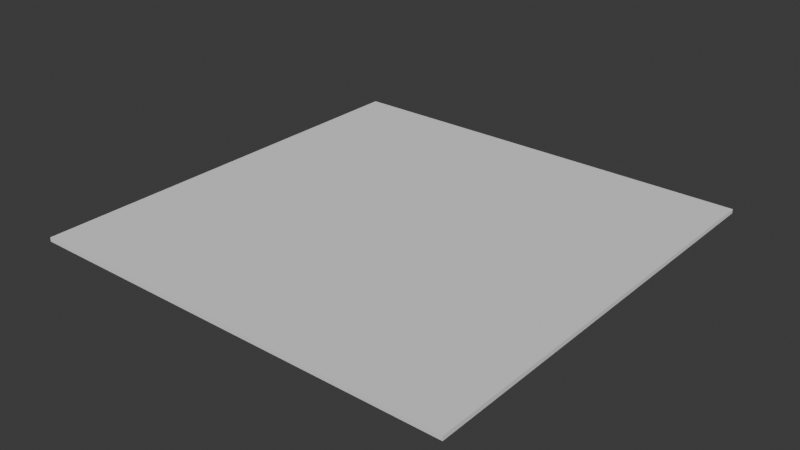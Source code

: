 # Source: Roof_01.blend  (saved by Blender 5.1.29; exported with 4.5.12 LTS)
import bpy
from mathutils import Matrix  # noqa: F401  (used for matrix-valued properties, if any)

bpy.ops.wm.read_factory_settings(use_empty=True)
scene = bpy.context.scene
scene.name = 'Scene'

# ---- collections
col_collection = bpy.data.collections.new('Collection'); scene.collection.children.link(col_collection)

# ---- world
world_world = bpy.data.worlds.new('World'); scene.world = world_world
world_world.use_nodes = True; world_world.node_tree.nodes.clear()
_N = world_world.node_tree.nodes; _L = world_world.node_tree.links
n0 = _N.new('ShaderNodeOutputWorld'); n0.name = 'World Output'; n0.location = (200, 100)
n1 = _N.new('ShaderNodeBackground'); n1.name = 'Background'; n1.location = (-200, 100)
n1.inputs[0].default_value = (0.05088, 0.05088, 0.05088, 1.0)
_L.new(n1.outputs[0], n0.inputs[0])
n0.is_active_output = True
world_world.color = (0.05088, 0.05088, 0.05088)
world_world.sun_shadow_jitter_overblur = 0.0

# ---- meshes
me_plane = bpy.data.meshes.new('Plane')
me_plane.from_pydata([(0.0, 0.0, 0.0), (10.0, 0.0, 0.0), (0.0, 10.0, 0.0), (10.0, 10.0, 0.0), (9.126, 0.0, 0.0), (0.8745, 0.0, 0.0), (8.094, 0.0, 0.0), (7.063, 0.0, 0.0), (6.031, 0.0, 0.0), (5.0, 0.0, 0.0), (3.969, 0.0, 0.0), (2.937, 0.0, 0.0), (1.906, 0.0, 0.0), (0.8745, 10.0, 0.0), (9.126, 10.0, 0.0), (1.906, 10.0, 0.0), (2.937, 10.0, 0.0), (3.969, 10.0, 0.0), (5.0, 10.0, 0.0), (6.031, 10.0, 0.0), (7.063, 10.0, 0.0), (8.094, 10.0, 0.0), (0.0, 0.8663, 0.0), (0.0, 9.134, 0.0), (0.0, 1.9, 0.0), (0.0, 2.933, 0.0), (0.0, 3.967, 0.0), (0.0, 5.0, 0.0), (0.0, 6.033, 0.0), (0.0, 7.067, 0.0), (0.0, 8.1, 0.0), (10.0, 9.134, 0.0), (10.0, 0.8663, 0.0), (10.0, 8.1, 0.0), (10.0, 7.067, 0.0), (10.0, 6.033, 0.0), (10.0, 5.0, 0.0), (10.0, 3.967, 0.0), (10.0, 2.933, 0.0), (10.0, 1.9, 0.0), (9.126, 0.8663, 0.0), (9.126, 9.134, 0.0), (9.126, 1.9, 0.0), (9.126, 2.933, 0.0), (9.126, 3.967, 0.0), (9.126, 5.0, 0.0), (9.126, 6.033, 0.0), (9.126, 7.067, 0.0), (9.126, 8.1, 0.0), (0.8745, 9.134, 0.0), (0.8745, 0.8663, 0.0), (0.8745, 8.1, 0.0), (0.8745, 7.067, 0.0), (0.8745, 6.033, 0.0), (0.8745, 5.0, 0.0), (0.8745, 3.967, 0.0), (0.8745, 2.933, 0.0), (0.8745, 1.9, 0.0), (8.094, 9.134, 0.0), (8.094, 0.8663, 0.0), (8.094, 8.1, 0.0), (8.094, 7.067, 0.0), (8.094, 6.033, 0.0), (8.094, 5.0, 0.0), (8.094, 3.967, 0.0), (8.094, 2.933, 0.0), (8.094, 1.9, 0.0), (7.063, 9.134, 0.0), (7.063, 0.8663, 0.0), (7.063, 8.1, 0.0), (7.063, 7.067, 0.0), (7.063, 6.033, 0.0), (7.063, 5.0, 0.0), (7.063, 3.967, 0.0), (7.063, 2.933, 0.0), (7.063, 1.9, 0.0), (6.031, 9.134, 0.0), (6.031, 0.8663, 0.0), (6.031, 8.1, 0.0), (6.031, 7.067, 0.0), (6.031, 6.033, 0.0), (6.031, 5.0, 0.0), (6.031, 3.967, 0.0), (6.031, 2.933, 0.0), (6.031, 1.9, 0.0), (5.0, 9.134, 0.0), (5.0, 0.8663, 0.0), (5.0, 8.1, 0.0), (5.0, 7.067, 0.0), (5.0, 6.033, 0.0), (5.0, 5.0, 0.0), (5.0, 3.967, 0.0), (5.0, 2.933, 0.0), (5.0, 1.9, 0.0), (3.969, 9.134, 0.0), (3.969, 0.8663, 0.0), (3.969, 8.1, 0.0), (3.969, 7.067, 0.0), (3.969, 6.033, 0.0), (3.969, 5.0, 0.0), (3.969, 3.967, 0.0), (3.969, 2.933, 0.0), (3.969, 1.9, 0.0), (2.937, 9.134, 0.0), (2.937, 0.8663, 0.0), (2.937, 8.1, 0.0), (2.937, 7.067, 0.0), (2.937, 6.033, 0.0), (2.937, 5.0, 0.0), (2.937, 3.967, 0.0), (2.937, 2.933, 0.0), (2.937, 1.9, 0.0), (1.906, 9.134, 0.0), (1.906, 0.8663, 0.0), (1.906, 8.1, 0.0), (1.906, 7.067, 0.0), (1.906, 6.033, 0.0), (1.906, 5.0, 0.0), (1.906, 3.967, 0.0), (1.906, 2.933, 0.0), (1.906, 1.9, 0.0), (0.07249, 0.0, 0.0), (0.07249, 10.0, 0.0), (0.07249, 9.134, 0.0), (0.07249, 8.1, 0.0), (0.07249, 7.067, 0.0), (0.07249, 6.033, 0.0), (0.07249, 5.0, 0.0), (0.07249, 3.967, 0.0), (0.07249, 2.933, 0.0), (0.07249, 1.9, 0.0), (0.07249, 0.8663, 0.0), (9.927, 0.0, 0.0), (9.927, 10.0, 0.0), (9.927, 9.134, 0.0), (9.927, 8.1, 0.0), (9.927, 7.067, 0.0), (9.927, 6.033, 0.0), (9.927, 5.0, 0.0), (9.927, 3.967, 0.0), (9.927, 2.933, 0.0), (9.927, 1.9, 0.0), (9.927, 0.8663, 0.0), (0.0, 0.09221, 0.0), (0.8745, 0.09221, 0.0), (9.126, 0.09221, 0.0), (10.0, 0.09221, 0.0), (8.094, 0.09221, 0.0), (1.906, 0.09221, 0.0), (7.063, 0.09221, 0.0), (6.031, 0.09221, 0.0), (5.0, 0.09221, 0.0), (3.969, 0.09221, 0.0), (2.937, 0.09221, 0.0), (0.07249, 0.09221, 0.0), (9.927, 0.09221, 0.0), (0.0, 9.842, 0.0), (0.8745, 9.842, 0.0), (9.126, 9.842, 0.0), (10.0, 9.842, 0.0), (8.094, 9.842, 0.0), (1.906, 9.842, 0.0), (7.063, 9.842, 0.0), (6.031, 9.842, 0.0), (5.0, 9.842, 0.0), (3.969, 9.842, 0.0), (2.937, 9.842, 0.0), (0.07249, 9.842, 0.0), (9.927, 9.842, 0.0), (0.0, 0.0, -0.01696), (10.0, 0.0, -0.01696), (0.0, 10.0, -0.01696), (10.0, 10.0, -0.01696), (9.126, 0.0, -0.01696), (0.8745, 0.0, -0.01696), (8.094, 0.0, -0.01696), (7.063, 0.0, -0.01696), (6.031, 0.0, -0.01696), (5.0, 0.0, -0.01696), (3.969, 0.0, -0.01696), (2.937, 0.0, -0.01696), (1.906, 0.0, -0.01696), (0.8745, 10.0, -0.01696), (9.126, 10.0, -0.01696), (1.906, 10.0, -0.01696), (2.937, 10.0, -0.01696), (3.969, 10.0, -0.01696), (5.0, 10.0, -0.01696), (6.031, 10.0, -0.01696), (7.063, 10.0, -0.01696), (8.094, 10.0, -0.01696), (0.0, 0.8663, -0.01696), (0.0, 9.134, -0.01696), (0.0, 1.9, -0.01696), (0.0, 2.933, -0.01696), (0.0, 3.967, -0.01696), (0.0, 5.0, -0.01696), (0.0, 6.033, -0.01696), (0.0, 7.067, -0.01696), (0.0, 8.1, -0.01696), (10.0, 9.134, -0.01696), (10.0, 0.8663, -0.01696), (10.0, 8.1, -0.01696), (10.0, 7.067, -0.01696), (10.0, 6.033, -0.01696), (10.0, 5.0, -0.01696), (10.0, 3.967, -0.01696), (10.0, 2.933, -0.01696), (10.0, 1.9, -0.01696), (0.07249, 0.0, -0.01696), (0.07249, 10.0, -0.01696), (9.927, 0.0, -0.01696), (9.927, 10.0, -0.01696), (0.0, 0.09221, -0.01696), (10.0, 0.09221, -0.01696), (0.0, 9.842, -0.01696), (10.0, 9.842, -0.01696), (0.0, 0.0, -0.09502), (10.0, 0.0, -0.09502), (0.0, 10.0, -0.09502), (10.0, 10.0, -0.09502), (9.126, 0.0, -0.09502), (0.8745, 0.0, -0.09502), (8.094, 0.0, -0.09502), (7.063, 0.0, -0.09502), (6.031, 0.0, -0.09502), (5.0, 0.0, -0.09502), (3.969, 0.0, -0.09502), (2.937, 0.0, -0.09502), (1.906, 0.0, -0.09502), (0.8745, 10.0, -0.09502), (9.126, 10.0, -0.09502), (1.906, 10.0, -0.09502), (2.937, 10.0, -0.09502), (3.969, 10.0, -0.09502), (5.0, 10.0, -0.09502), (6.031, 10.0, -0.09502), (7.063, 10.0, -0.09502), (8.094, 10.0, -0.09502), (0.0, 0.8663, -0.09502), (0.0, 9.134, -0.09502), (0.0, 1.9, -0.09502), (0.0, 2.933, -0.09502), (0.0, 3.967, -0.09502), (0.0, 5.0, -0.09502), (0.0, 6.033, -0.09502), (0.0, 7.067, -0.09502), (0.0, 8.1, -0.09502), (10.0, 9.134, -0.09502), (10.0, 0.8663, -0.09502), (10.0, 8.1, -0.09502), (10.0, 7.067, -0.09502), (10.0, 6.033, -0.09502), (10.0, 5.0, -0.09502), (10.0, 3.967, -0.09502), (10.0, 2.933, -0.09502), (10.0, 1.9, -0.09502), (0.07249, 0.0, -0.09502), (0.07249, 10.0, -0.09502), (9.927, 0.0, -0.09502), (9.927, 10.0, -0.09502), (0.0, 0.09221, -0.09502), (10.0, 0.09221, -0.09502), (0.0, 9.842, -0.09502), (10.0, 9.842, -0.09502)], [], [(41, 58, 60, 48), (48, 60, 61, 47), (47, 61, 62, 46), (46, 62, 63, 45), (45, 63, 64, 44), (44, 64, 65, 43), (43, 65, 66, 42), (42, 66, 59, 40), (58, 67, 69, 60), (60, 69, 70, 61), (61, 70, 71, 62), (62, 71, 72, 63), (63, 72, 73, 64), (64, 73, 74, 65), (65, 74, 75, 66), (66, 75, 68, 59), (67, 76, 78, 69), (69, 78, 79, 70), (70, 79, 80, 71), (71, 80, 81, 72), (72, 81, 82, 73), (73, 82, 83, 74), (74, 83, 84, 75), (75, 84, 77, 68), (76, 85, 87, 78), (78, 87, 88, 79), (79, 88, 89, 80), (80, 89, 90, 81), (81, 90, 91, 82), (82, 91, 92, 83), (83, 92, 93, 84), (84, 93, 86, 77), (85, 94, 96, 87), (87, 96, 97, 88), (88, 97, 98, 89), (89, 98, 99, 90), (90, 99, 100, 91), (91, 100, 101, 92), (92, 101, 102, 93), (93, 102, 95, 86), (94, 103, 105, 96), (96, 105, 106, 97), (97, 106, 107, 98), (98, 107, 108, 99), (99, 108, 109, 100), (100, 109, 110, 101), (101, 110, 111, 102), (102, 111, 104, 95), (103, 112, 114, 105), (105, 114, 115, 106), (106, 115, 116, 107), (107, 116, 117, 108), (108, 117, 118, 109), (109, 118, 119, 110), (110, 119, 120, 111), (111, 120, 113, 104), (112, 49, 51, 114), (114, 51, 52, 115), (115, 52, 53, 116), (116, 53, 54, 117), (117, 54, 55, 118), (118, 55, 56, 119), (119, 56, 57, 120), (120, 57, 50, 113), (134, 41, 48, 135), (135, 48, 47, 136), (136, 47, 46, 137), (137, 46, 45, 138), (138, 45, 44, 139), (139, 44, 43, 140), (140, 43, 42, 141), (141, 42, 40, 142), (123, 23, 30, 124), (124, 30, 29, 125), (125, 29, 28, 126), (126, 28, 27, 127), (127, 27, 26, 128), (128, 26, 25, 129), (129, 25, 24, 130), (130, 24, 22, 131), (154, 144, 50, 131), (167, 157, 13, 122), (168, 159, 3, 133), (155, 146, 32, 142), (145, 40, 59, 147), (158, 14, 21, 160), (161, 15, 13, 157), (148, 113, 50, 144), (147, 59, 68, 149), (160, 21, 20, 162), (149, 68, 77, 150), (162, 20, 19, 163), (150, 77, 86, 151), (163, 19, 18, 164), (151, 86, 95, 152), (164, 18, 17, 165), (152, 95, 104, 153), (165, 17, 16, 166), (153, 104, 113, 148), (166, 16, 15, 161), (156, 167, 122, 2), (143, 154, 131, 22), (57, 130, 131, 50), (56, 129, 130, 57), (55, 128, 129, 56), (54, 127, 128, 55), (53, 126, 127, 54), (52, 125, 126, 53), (51, 124, 125, 52), (49, 123, 124, 51), (145, 155, 142, 40), (158, 168, 133, 14), (39, 141, 142, 32), (38, 140, 141, 39), (37, 139, 140, 38), (36, 138, 139, 37), (35, 137, 138, 36), (34, 136, 137, 35), (33, 135, 136, 34), (31, 134, 135, 33), (4, 132, 155, 145), (0, 121, 154, 143), (11, 153, 148, 12), (10, 152, 153, 11), (9, 151, 152, 10), (8, 150, 151, 9), (7, 149, 150, 8), (6, 147, 149, 7), (12, 148, 144, 5), (4, 145, 147, 6), (132, 1, 146, 155), (121, 5, 144, 154), (41, 134, 168, 158), (23, 123, 167, 156), (103, 166, 161, 112), (94, 165, 166, 103), (85, 164, 165, 94), (76, 163, 164, 85), (67, 162, 163, 76), (58, 160, 162, 67), (112, 161, 157, 49), (41, 158, 160, 58), (134, 31, 159, 168), (123, 49, 157, 167), (122, 13, 182, 210), (12, 5, 174, 181), (143, 22, 191, 213), (30, 23, 192, 199), (21, 14, 183, 190), (34, 35, 204, 203), (22, 24, 193, 191), (159, 31, 200, 216), (20, 21, 190, 189), (29, 30, 199, 198), (19, 20, 189, 188), (35, 36, 205, 204), (146, 1, 170, 214), (0, 143, 213, 169), (18, 19, 188, 187), (28, 29, 198, 197), (17, 18, 187, 186), (36, 37, 206, 205), (23, 156, 215, 192), (16, 17, 186, 185), (132, 4, 173, 211), (4, 6, 175, 173), (27, 28, 197, 196), (15, 16, 185, 184), (133, 3, 172, 212), (37, 38, 207, 206), (6, 7, 176, 175), (13, 15, 184, 182), (3, 159, 216, 172), (7, 8, 177, 176), (26, 27, 196, 195), (1, 132, 211, 170), (38, 39, 208, 207), (8, 9, 178, 177), (31, 33, 202, 200), (5, 121, 209, 174), (32, 146, 214, 201), (9, 10, 179, 178), (25, 26, 195, 194), (2, 122, 210, 171), (39, 32, 201, 208), (10, 11, 180, 179), (156, 2, 171, 215), (121, 0, 169, 209), (14, 133, 212, 183), (11, 12, 181, 180), (33, 34, 203, 202), (24, 25, 194, 193), (212, 172, 220, 260), (177, 178, 226, 225), (197, 198, 246, 245), (174, 209, 257, 222), (213, 191, 239, 261), (178, 179, 227, 226), (196, 197, 245, 244), (171, 210, 258, 219), (214, 170, 218, 262), (179, 180, 228, 227), (195, 196, 244, 243), (183, 212, 260, 231), (215, 171, 219, 263), (180, 181, 229, 228), (194, 195, 243, 242), (200, 202, 250, 248), (216, 200, 248, 264), (181, 174, 222, 229), (193, 194, 242, 241), (202, 203, 251, 250), (190, 183, 231, 238), (191, 193, 241, 239), (203, 204, 252, 251), (189, 190, 238, 237), (169, 213, 261, 217), (204, 205, 253, 252), (188, 189, 237, 236), (192, 215, 263, 240), (205, 206, 254, 253), (187, 188, 236, 235), (172, 216, 264, 220), (206, 207, 255, 254), (186, 187, 235, 234), (201, 214, 262, 249), (207, 208, 256, 255), (185, 186, 234, 233), (209, 169, 217, 257), (173, 175, 223, 221), (208, 201, 249, 256), (184, 185, 233, 232), (210, 182, 230, 258), (175, 176, 224, 223), (199, 192, 240, 247), (182, 184, 232, 230), (211, 173, 221, 259), (176, 177, 225, 224), (198, 199, 247, 246), (170, 211, 259, 218)])
_uv = me_plane.uv_layers.new(name='UVMap')
_uv.uv.foreach_set('vector', [0.9126, 0.9134, 0.8094, 0.9134, 0.8094, 0.81, 0.9126, 0.81, 0.9126, 0.81, 0.8094, 0.81, 0.8094, 0.7067, 0.9126, 0.7067, 0.9126, 0.7067, 0.8094, 0.7067, 0.8094, 0.6033, 0.9126, 0.6033, 0.9126, 0.6033, 0.8094, 0.6033, 0.8094, 0.5, 0.9126, 0.5, 0.9126, 0.5, 0.8094, 0.5, 0.8094, 0.3967, 0.9126, 0.3967, 0.9126, 0.3967, 0.8094, 0.3967, 0.8094, 0.2933, 0.9126, 0.2933, 0.9126, 0.2933, 0.8094, 0.2933, 0.8094, 0.19, 0.9126, 0.19, 0.9126, 0.19, 0.8094, 0.19, 0.8094, 0.08663, 0.9126, 0.08663, 0.8094, 0.9134, 0.7063, 0.9134, 0.7063, 0.81, 0.8094, 0.81, 0.8094, 0.81, 0.7063, 0.81, 0.7063, 0.7067, 0.8094, 0.7067, 0.8094, 0.7067, 0.7063, 0.7067, 0.7063, 0.6033, 0.8094, 0.6033, 0.8094, 0.6033, 0.7063, 0.6033, 0.7063, 0.5, 0.8094, 0.5, 0.8094, 0.5, 0.7063, 0.5, 0.7063, 0.3967, 0.8094, 0.3967, 0.8094, 0.3967, 0.7063, 0.3967, 0.7063, 0.2933, 0.8094, 0.2933, 0.8094, 0.2933, 0.7063, 0.2933, 0.7063, 0.19, 0.8094, 0.19, 0.8094, 0.19, 0.7063, 0.19, 0.7063, 0.08663, 0.8094, 0.08663, 0.7063, 0.9134, 0.6031, 0.9134, 0.6031, 0.81, 0.7063, 0.81, 0.7063, 0.81, 0.6031, 0.81, 0.6031, 0.7067, 0.7063, 0.7067, 0.7063, 0.7067, 0.6031, 0.7067, 0.6031, 0.6033, 0.7063, 0.6033, 0.7063, 0.6033, 0.6031, 0.6033, 0.6031, 0.5, 0.7063, 0.5, 0.7063, 0.5, 0.6031, 0.5, 0.6031, 0.3967, 0.7063, 0.3967, 0.7063, 0.3967, 0.6031, 0.3967, 0.6031, 0.2933, 0.7063, 0.2933, 0.7063, 0.2933, 0.6031, 0.2933, 0.6031, 0.19, 0.7063, 0.19, 0.7063, 0.19, 0.6031, 0.19, 0.6031, 0.08663, 0.7063, 0.08663, 0.6031, 0.9134, 0.5, 0.9134, 0.5, 0.81, 0.6031, 0.81, 0.6031, 0.81, 0.5, 0.81, 0.5, 0.7067, 0.6031, 0.7067, 0.6031, 0.7067, 0.5, 0.7067, 0.5, 0.6033, 0.6031, 0.6033, 0.6031, 0.6033, 0.5, 0.6033, 0.5, 0.5, 0.6031, 0.5, 0.6031, 0.5, 0.5, 0.5, 0.5, 0.3967, 0.6031, 0.3967, 0.6031, 0.3967, 0.5, 0.3967, 0.5, 0.2933, 0.6031, 0.2933, 0.6031, 0.2933, 0.5, 0.2933, 0.5, 0.19, 0.6031, 0.19, 0.6031, 0.19, 0.5, 0.19, 0.5, 0.08663, 0.6031, 0.08663, 0.5, 0.9134, 0.3969, 0.9134, 0.3969, 0.81, 0.5, 0.81, 0.5, 0.81, 0.3969, 0.81, 0.3969, 0.7067, 0.5, 0.7067, 0.5, 0.7067, 0.3969, 0.7067, 0.3969, 0.6033, 0.5, 0.6033, 0.5, 0.6033, 0.3969, 0.6033, 0.3969, 0.5, 0.5, 0.5, 0.5, 0.5, 0.3969, 0.5, 0.3969, 0.3967, 0.5, 0.3967, 0.5, 0.3967, 0.3969, 0.3967, 0.3969, 0.2933, 0.5, 0.2933, 0.5, 0.2933, 0.3969, 0.2933, 0.3969, 0.19, 0.5, 0.19, 0.5, 0.19, 0.3969, 0.19, 0.3969, 0.08663, 0.5, 0.08663, 0.3969, 0.9134, 0.2937, 0.9134, 0.2937, 0.81, 0.3969, 0.81, 0.3969, 0.81, 0.2937, 0.81, 0.2937, 0.7067, 0.3969, 0.7067, 0.3969, 0.7067, 0.2937, 0.7067, 0.2937, 0.6033, 0.3969, 0.6033, 0.3969, 0.6033, 0.2937, 0.6033, 0.2937, 0.5, 0.3969, 0.5, 0.3969, 0.5, 0.2937, 0.5, 0.2937, 0.3967, 0.3969, 0.3967, 0.3969, 0.3967, 0.2937, 0.3967, 0.2937, 0.2933, 0.3969, 0.2933, 0.3969, 0.2933, 0.2937, 0.2933, 0.2937, 0.19, 0.3969, 0.19, 0.3969, 0.19, 0.2937, 0.19, 0.2937, 0.08663, 0.3969, 0.08663, 0.2937, 0.9134, 0.1906, 0.9134, 0.1906, 0.81, 0.2937, 0.81, 0.2937, 0.81, 0.1906, 0.81, 0.1906, 0.7067, 0.2937, 0.7067, 0.2937, 0.7067, 0.1906, 0.7067, 0.1906, 0.6033, 0.2937, 0.6033, 0.2937, 0.6033, 0.1906, 0.6033, 0.1906, 0.5, 0.2937, 0.5, 0.2937, 0.5, 0.1906, 0.5, 0.1906, 0.3967, 0.2937, 0.3967, 0.2937, 0.3967, 0.1906, 0.3967, 0.1906, 0.2933, 0.2937, 0.2933, 0.2937, 0.2933, 0.1906, 0.2933, 0.1906, 0.19, 0.2937, 0.19, 0.2937, 0.19, 0.1906, 0.19, 0.1906, 0.08663, 0.2937, 0.08663, 0.1906, 0.9134, 0.08745, 0.9134, 0.08745, 0.81, 0.1906, 0.81, 0.1906, 0.81, 0.08745, 0.81, 0.08745, 0.7067, 0.1906, 0.7067, 0.1906, 0.7067, 0.08745, 0.7067, 0.08745, 0.6033, 0.1906, 0.6033, 0.1906, 0.6033, 0.08745, 0.6033, 0.08745, 0.5, 0.1906, 0.5, 0.1906, 0.5, 0.08745, 0.5, 0.08745, 0.3967, 0.1906, 0.3967, 0.1906, 0.3967, 0.08745, 0.3967, 0.08745, 0.2933, 0.1906, 0.2933, 0.1906, 0.2933, 0.08745, 0.2933, 0.08745, 0.19, 0.1906, 0.19, 0.1906, 0.19, 0.08745, 0.19, 0.08745, 0.08663, 0.1906, 0.08663, 0.9927, 0.9134, 0.9126, 0.9134, 0.9126, 0.81, 0.9927, 0.81, 0.9927, 0.81, 0.9126, 0.81, 0.9126, 0.7067, 0.9927, 0.7067, 0.9927, 0.7067, 0.9126, 0.7067, 0.9126, 0.6033, 0.9927, 0.6033, 0.9927, 0.6033, 0.9126, 0.6033, 0.9126, 0.5, 0.9927, 0.5, 0.9927, 0.5, 0.9126, 0.5, 0.9126, 0.3967, 0.9927, 0.3967, 0.9927, 0.3967, 0.9126, 0.3967, 0.9126, 0.2933, 0.9927, 0.2933, 0.9927, 0.2933, 0.9126, 0.2933, 0.9126, 0.19, 0.9927, 0.19, 0.9927, 0.19, 0.9126, 0.19, 0.9126, 0.08663, 0.9927, 0.08663, 0.03613, 0.9134, 0.0, 0.9134, 0.0, 0.81, 0.03613, 0.81, 0.03613, 0.81, 0.0, 0.81, 0.0, 0.7067, 0.03613, 0.7067, 0.03613, 0.7067, 0.0, 0.7067, 0.0, 0.6033, 0.03613, 0.6033, 0.03613, 0.6033, 0.0, 0.6033, 0.0, 0.5, 0.03613, 0.5, 0.03613, 0.5, 0.0, 0.5, 0.0, 0.3967, 0.03613, 0.3967, 0.03613, 0.3967, 0.0, 0.3967, 0.0, 0.2933, 0.03613, 0.2933, 0.03613, 0.2933, 0.0, 0.2933, 0.0, 0.19, 0.03613, 0.19, 0.03613, 0.19, 0.0, 0.19, 0.0, 0.08663, 0.03613, 0.08663, 0.03613, 0.009221, 0.08745, 0.009221, 0.08745, 0.08663, 0.03613, 0.08663, 0.03613, 0.9842, 0.08745, 0.9842, 0.08745, 1.0, 0.03613, 1.0, 0.9927, 0.9842, 1.0, 0.9842, 1.0, 1.0, 0.9927, 1.0, 0.9927, 0.009221, 1.0, 0.009221, 1.0, 0.08663, 0.9927, 0.08663, 0.9126, 0.009221, 0.9126, 0.08663, 0.8094, 0.08663, 0.8094, 0.009221, 0.9126, 0.9842, 0.9126, 1.0, 0.8094, 1.0, 0.8094, 0.9842, 0.1906, 0.9842, 0.1906, 1.0, 0.08745, 1.0, 0.08745, 0.9842, 0.1906, 0.009221, 0.1906, 0.08663, 0.08745, 0.08663, 0.08745, 0.009221, 0.8094, 0.009221, 0.8094, 0.08663, 0.7063, 0.08663, 0.7063, 0.009221, 0.8094, 0.9842, 0.8094, 1.0, 0.7063, 1.0, 0.7063, 0.9842, 0.7063, 0.009221, 0.7063, 0.08663, 0.6031, 0.08663, 0.6031, 0.009221, 0.7063, 0.9842, 0.7063, 1.0, 0.6031, 1.0, 0.6031, 0.9842, 0.6031, 0.009221, 0.6031, 0.08663, 0.5, 0.08663, 0.5, 0.009221, 0.6031, 0.9842, 0.6031, 1.0, 0.5, 1.0, 0.5, 0.9842, 0.5, 0.009221, 0.5, 0.08663, 0.3969, 0.08663, 0.3969, 0.009221, 0.5, 0.9842, 0.5, 1.0, 0.3969, 1.0, 0.3969, 0.9842, 0.3969, 0.009221, 0.3969, 0.08663, 0.2937, 0.08663, 0.2937, 0.009221, 0.3969, 0.9842, 0.3969, 1.0, 0.2937, 1.0, 0.2937, 0.9842, 0.2937, 0.009221, 0.2937, 0.08663, 0.1906, 0.08663, 0.1906, 0.009221, 0.2937, 0.9842, 0.2937, 1.0, 0.1906, 1.0, 0.1906, 0.9842, 0.0, 0.9842, 0.03613, 0.9842, 0.03613, 1.0, 0.0, 1.0, 0.0, 0.009221, 0.03613, 0.009221, 0.03613, 0.08663, 0.0, 0.08663, 0.08745, 0.19, 0.03613, 0.19, 0.03613, 0.08663, 0.08745, 0.08663, 0.08745, 0.2933, 0.03613, 0.2933, 0.03613, 0.19, 0.08745, 0.19, 0.08745, 0.3967, 0.03613, 0.3967, 0.03613, 0.2933, 0.08745, 0.2933, 0.08745, 0.5, 0.03613, 0.5, 0.03613, 0.3967, 0.08745, 0.3967, 0.08745, 0.6033, 0.03613, 0.6033, 0.03613, 0.5, 0.08745, 0.5, 0.08745, 0.7067, 0.03613, 0.7067, 0.03613, 0.6033, 0.08745, 0.6033, 0.08745, 0.81, 0.03613, 0.81, 0.03613, 0.7067, 0.08745, 0.7067, 0.08745, 0.9134, 0.03613, 0.9134, 0.03613, 0.81, 0.08745, 0.81, 0.9126, 0.009221, 0.9927, 0.009221, 0.9927, 0.08663, 0.9126, 0.08663, 0.9126, 0.9842, 0.9927, 0.9842, 0.9927, 1.0, 0.9126, 1.0, 1.0, 0.19, 0.9927, 0.19, 0.9927, 0.08663, 1.0, 0.08663, 1.0, 0.2933, 0.9927, 0.2933, 0.9927, 0.19, 1.0, 0.19, 1.0, 0.3967, 0.9927, 0.3967, 0.9927, 0.2933, 1.0, 0.2933, 1.0, 0.5, 0.9927, 0.5, 0.9927, 0.3967, 1.0, 0.3967, 1.0, 0.6033, 0.9927, 0.6033, 0.9927, 0.5, 1.0, 0.5, 1.0, 0.7067, 0.9927, 0.7067, 0.9927, 0.6033, 1.0, 0.6033, 1.0, 0.81, 0.9927, 0.81, 0.9927, 0.7067, 1.0, 0.7067, 1.0, 0.9134, 0.9927, 0.9134, 0.9927, 0.81, 1.0, 0.81, 0.9126, 0.0, 0.9927, 0.0, 0.9927, 0.009221, 0.9126, 0.009221, 0.0, 0.0, 0.03613, 0.0, 0.03613, 0.009221, 0.0, 0.009221, 0.2937, 0.0, 0.2937, 0.009221, 0.1906, 0.009221, 0.1906, 0.0, 0.3969, 0.0, 0.3969, 0.009221, 0.2937, 0.009221, 0.2937, 0.0, 0.5, 0.0, 0.5, 0.009221, 0.3969, 0.009221, 0.3969, 0.0, 0.6031, 0.0, 0.6031, 0.009221, 0.5, 0.009221, 0.5, 0.0, 0.7063, 0.0, 0.7063, 0.009221, 0.6031, 0.009221, 0.6031, 0.0, 0.8094, 0.0, 0.8094, 0.009221, 0.7063, 0.009221, 0.7063, 0.0, 0.1906, 0.0, 0.1906, 0.009221, 0.08745, 0.009221, 0.08745, 0.0, 0.9126, 0.0, 0.9126, 0.009221, 0.8094, 0.009221, 0.8094, 0.0, 0.9927, 0.0, 1.0, 0.0, 1.0, 0.009221, 0.9927, 0.009221, 0.03613, 0.0, 0.08745, 0.0, 0.08745, 0.009221, 0.03613, 0.009221, 0.9126, 0.9134, 0.9927, 0.9134, 0.9927, 0.9842, 0.9126, 0.9842, 0.0, 0.9134, 0.03613, 0.9134, 0.03613, 0.9842, 0.0, 0.9842, 0.2937, 0.9134, 0.2937, 0.9842, 0.1906, 0.9842, 0.1906, 0.9134, 0.3969, 0.9134, 0.3969, 0.9842, 0.2937, 0.9842, 0.2937, 0.9134, 0.5, 0.9134, 0.5, 0.9842, 0.3969, 0.9842, 0.3969, 0.9134, 0.6031, 0.9134, 0.6031, 0.9842, 0.5, 0.9842, 0.5, 0.9134, 0.7063, 0.9134, 0.7063, 0.9842, 0.6031, 0.9842, 0.6031, 0.9134, 0.8094, 0.9134, 0.8094, 0.9842, 0.7063, 0.9842, 0.7063, 0.9134, 0.1906, 0.9134, 0.1906, 0.9842, 0.08745, 0.9842, 0.08745, 0.9134, 0.9126, 0.9134, 0.9126, 0.9842, 0.8094, 0.9842, 0.8094, 0.9134, 0.9927, 0.9134, 1.0, 0.9134, 1.0, 0.9842, 0.9927, 0.9842, 0.03613, 0.9134, 0.08745, 0.9134, 0.08745, 0.9842, 0.03613, 0.9842, 0.03613, 1.0, 0.08745, 1.0, 0.08745, 1.0, 0.03613, 1.0, 0.1906, 0.0, 0.08745, 0.0, 0.08745, 0.0, 0.1906, 0.0, 0.0, 0.009221, 0.0, 0.08663, 0.0, 0.08663, 0.0, 0.009221, 0.0, 0.81, 0.0, 0.9134, 0.0, 0.9134, 0.0, 0.81, 0.8094, 1.0, 0.9126, 1.0, 0.9126, 1.0, 0.8094, 1.0, 1.0, 0.7067, 1.0, 0.6033, 1.0, 0.6033, 1.0, 0.7067, 0.0, 0.08663, 0.0, 0.19, 0.0, 0.19, 0.0, 0.08663, 1.0, 0.9842, 1.0, 0.9134, 1.0, 0.9134, 1.0, 0.9842, 0.7063, 1.0, 0.8094, 1.0, 0.8094, 1.0, 0.7063, 1.0, 0.0, 0.7067, 0.0, 0.81, 0.0, 0.81, 0.0, 0.7067, 0.6031, 1.0, 0.7063, 1.0, 0.7063, 1.0, 0.6031, 1.0, 1.0, 0.6033, 1.0, 0.5, 1.0, 0.5, 1.0, 0.6033, 1.0, 0.009221, 1.0, 0.0, 1.0, 0.0, 1.0, 0.009221, 0.0, 0.0, 0.0, 0.009221, 0.0, 0.009221, 0.0, 0.0, 0.5, 1.0, 0.6031, 1.0, 0.6031, 1.0, 0.5, 1.0, 0.0, 0.6033, 0.0, 0.7067, 0.0, 0.7067, 0.0, 0.6033, 0.3969, 1.0, 0.5, 1.0, 0.5, 1.0, 0.3969, 1.0, 1.0, 0.5, 1.0, 0.3967, 1.0, 0.3967, 1.0, 0.5, 0.0, 0.9134, 0.0, 0.9842, 0.0, 0.9842, 0.0, 0.9134, 0.2937, 1.0, 0.3969, 1.0, 0.3969, 1.0, 0.2937, 1.0, 0.9927, 0.0, 0.9126, 0.0, 0.9126, 0.0, 0.9927, 0.0, 0.9126, 0.0, 0.8094, 0.0, 0.8094, 0.0, 0.9126, 0.0, 0.0, 0.5, 0.0, 0.6033, 0.0, 0.6033, 0.0, 0.5, 0.1906, 1.0, 0.2937, 1.0, 0.2937, 1.0, 0.1906, 1.0, 0.9927, 1.0, 1.0, 1.0, 1.0, 1.0, 0.9927, 1.0, 1.0, 0.3967, 1.0, 0.2933, 1.0, 0.2933, 1.0, 0.3967, 0.8094, 0.0, 0.7063, 0.0, 0.7063, 0.0, 0.8094, 0.0, 0.08745, 1.0, 0.1906, 1.0, 0.1906, 1.0, 0.08745, 1.0, 1.0, 1.0, 1.0, 0.9842, 1.0, 0.9842, 1.0, 1.0, 0.7063, 0.0, 0.6031, 0.0, 0.6031, 0.0, 0.7063, 0.0, 0.0, 0.3967, 0.0, 0.5, 0.0, 0.5, 0.0, 0.3967, 1.0, 0.0, 0.9927, 0.0, 0.9927, 0.0, 1.0, 0.0, 1.0, 0.2933, 1.0, 0.19, 1.0, 0.19, 1.0, 0.2933, 0.6031, 0.0, 0.5, 0.0, 0.5, 0.0, 0.6031, 0.0, 1.0, 0.9134, 1.0, 0.81, 1.0, 0.81, 1.0, 0.9134, 0.08745, 0.0, 0.03613, 0.0, 0.03613, 0.0, 0.08745, 0.0, 1.0, 0.08663, 1.0, 0.009221, 1.0, 0.009221, 1.0, 0.08663, 0.5, 0.0, 0.3969, 0.0, 0.3969, 0.0, 0.5, 0.0, 0.0, 0.2933, 0.0, 0.3967, 0.0, 0.3967, 0.0, 0.2933, 0.0, 1.0, 0.03613, 1.0, 0.03613, 1.0, 0.0, 1.0, 1.0, 0.19, 1.0, 0.08663, 1.0, 0.08663, 1.0, 0.19, 0.3969, 0.0, 0.2937, 0.0, 0.2937, 0.0, 0.3969, 0.0, 0.0, 0.9842, 0.0, 1.0, 0.0, 1.0, 0.0, 0.9842, 0.03613, 0.0, 0.0, 0.0, 0.0, 0.0, 0.03613, 0.0, 0.9126, 1.0, 0.9927, 1.0, 0.9927, 1.0, 0.9126, 1.0, 0.2937, 0.0, 0.1906, 0.0, 0.1906, 0.0, 0.2937, 0.0, 1.0, 0.81, 1.0, 0.7067, 1.0, 0.7067, 1.0, 0.81, 0.0, 0.19, 0.0, 0.2933, 0.0, 0.2933, 0.0, 0.19, 0.9927, 1.0, 1.0, 1.0, 1.0, 1.0, 0.9927, 1.0, 0.6031, 0.0, 0.5, 0.0, 0.5, 0.0, 0.6031, 0.0, 0.0, 0.6033, 0.0, 0.7067, 0.0, 0.7067, 0.0, 0.6033, 0.08745, 0.0, 0.03613, 0.0, 0.03613, 0.0, 0.08745, 0.0, 0.0, 0.009221, 0.0, 0.08663, 0.0, 0.08663, 0.0, 0.009221, 0.5, 0.0, 0.3969, 0.0, 0.3969, 0.0, 0.5, 0.0, 0.0, 0.5, 0.0, 0.6033, 0.0, 0.6033, 0.0, 0.5, 0.0, 1.0, 0.03613, 1.0, 0.03613, 1.0, 0.0, 1.0, 1.0, 0.009221, 1.0, 0.0, 1.0, 0.0, 1.0, 0.009221, 0.3969, 0.0, 0.2937, 0.0, 0.2937, 0.0, 0.3969, 0.0, 0.0, 0.3967, 0.0, 0.5, 0.0, 0.5, 0.0, 0.3967, 0.9126, 1.0, 0.9927, 1.0, 0.9927, 1.0, 0.9126, 1.0, 0.0, 0.9842, 0.0, 1.0, 0.0, 1.0, 0.0, 0.9842, 0.2937, 0.0, 0.1906, 0.0, 0.1906, 0.0, 0.2937, 0.0, 0.0, 0.2933, 0.0, 0.3967, 0.0, 0.3967, 0.0, 0.2933, 1.0, 0.9134, 1.0, 0.81, 1.0, 0.81, 1.0, 0.9134, 1.0, 0.9842, 1.0, 0.9134, 1.0, 0.9134, 1.0, 0.9842, 0.1906, 0.0, 0.08745, 0.0, 0.08745, 0.0, 0.1906, 0.0, 0.0, 0.19, 0.0, 0.2933, 0.0, 0.2933, 0.0, 0.19, 1.0, 0.81, 1.0, 0.7067, 1.0, 0.7067, 1.0, 0.81, 0.8094, 1.0, 0.9126, 1.0, 0.9126, 1.0, 0.8094, 1.0, 0.0, 0.08663, 0.0, 0.19, 0.0, 0.19, 0.0, 0.08663, 1.0, 0.7067, 1.0, 0.6033, 1.0, 0.6033, 1.0, 0.7067, 0.7063, 1.0, 0.8094, 1.0, 0.8094, 1.0, 0.7063, 1.0, 0.0, 0.0, 0.0, 0.009221, 0.0, 0.009221, 0.0, 0.0, 1.0, 0.6033, 1.0, 0.5, 1.0, 0.5, 1.0, 0.6033, 0.6031, 1.0, 0.7063, 1.0, 0.7063, 1.0, 0.6031, 1.0, 0.0, 0.9134, 0.0, 0.9842, 0.0, 0.9842, 0.0, 0.9134, 1.0, 0.5, 1.0, 0.3967, 1.0, 0.3967, 1.0, 0.5, 0.5, 1.0, 0.6031, 1.0, 0.6031, 1.0, 0.5, 1.0, 1.0, 1.0, 1.0, 0.9842, 1.0, 0.9842, 1.0, 1.0, 1.0, 0.3967, 1.0, 0.2933, 1.0, 0.2933, 1.0, 0.3967, 0.3969, 1.0, 0.5, 1.0, 0.5, 1.0, 0.3969, 1.0, 1.0, 0.08663, 1.0, 0.009221, 1.0, 0.009221, 1.0, 0.08663, 1.0, 0.2933, 1.0, 0.19, 1.0, 0.19, 1.0, 0.2933, 0.2937, 1.0, 0.3969, 1.0, 0.3969, 1.0, 0.2937, 1.0, 0.03613, 0.0, 0.0, 0.0, 0.0, 0.0, 0.03613, 0.0, 0.9126, 0.0, 0.8094, 0.0, 0.8094, 0.0, 0.9126, 0.0, 1.0, 0.19, 1.0, 0.08663, 1.0, 0.08663, 1.0, 0.19, 0.1906, 1.0, 0.2937, 1.0, 0.2937, 1.0, 0.1906, 1.0, 0.03613, 1.0, 0.08745, 1.0, 0.08745, 1.0, 0.03613, 1.0, 0.8094, 0.0, 0.7063, 0.0, 0.7063, 0.0, 0.8094, 0.0, 0.0, 0.81, 0.0, 0.9134, 0.0, 0.9134, 0.0, 0.81, 0.08745, 1.0, 0.1906, 1.0, 0.1906, 1.0, 0.08745, 1.0, 0.9927, 0.0, 0.9126, 0.0, 0.9126, 0.0, 0.9927, 0.0, 0.7063, 0.0, 0.6031, 0.0, 0.6031, 0.0, 0.7063, 0.0, 0.0, 0.7067, 0.0, 0.81, 0.0, 0.81, 0.0, 0.7067, 1.0, 0.0, 0.9927, 0.0, 0.9927, 0.0, 1.0, 0.0])
me_plane.update()

# ---- objects
ob_roof = bpy.data.objects.new('roof', me_plane)

# ---- transforms, parenting, visibility, modifiers, constraints
ob_roof.location = (0.0, 0.0, 0.0)

# ---- collection membership
col_collection.objects.link(ob_roof)

# ---- scene / render settings (as saved in the file)
scene.frame_start = 1; scene.frame_end = 250; scene.frame_set(1)
scene.render.engine = 'BLENDER_EEVEE_NEXT'
scene.render.bake_bias = 0.0
scene.render.bake_samples = 0
scene.cycles.sampling_pattern = 'TABULATED_SOBOL'
scene.eevee.use_volume_custom_range = False
bpy.context.view_layer.update()

# ---- added for rendering (the .blend has no active camera and no usable light): camera, sun
cam_auto = bpy.data.cameras.new('AutoCamera')
cam_auto.lens = 50.0
cam_auto.sensor_width = 36.0
cam_auto.clip_end = 1000.0
ob_auto_camera = bpy.data.objects.new('AutoCamera', cam_auto)
scene.collection.objects.link(ob_auto_camera)
ob_auto_camera.location = (18.0849, -10.7019, 10.4205)
ob_auto_camera.rotation_euler = (1.09748, -7.21219e-08, 0.694738)
scene.camera = ob_auto_camera
light_auto_sun = bpy.data.lights.new('AutoSun', 'SUN')
light_auto_sun.energy = 3.0
light_auto_sun.angle = 0.0523599
ob_auto_sun = bpy.data.objects.new('AutoSun', light_auto_sun)
scene.collection.objects.link(ob_auto_sun)
ob_auto_sun.rotation_euler = (0.872665, 0.174533, 0.523599)
bpy.context.view_layer.update()
